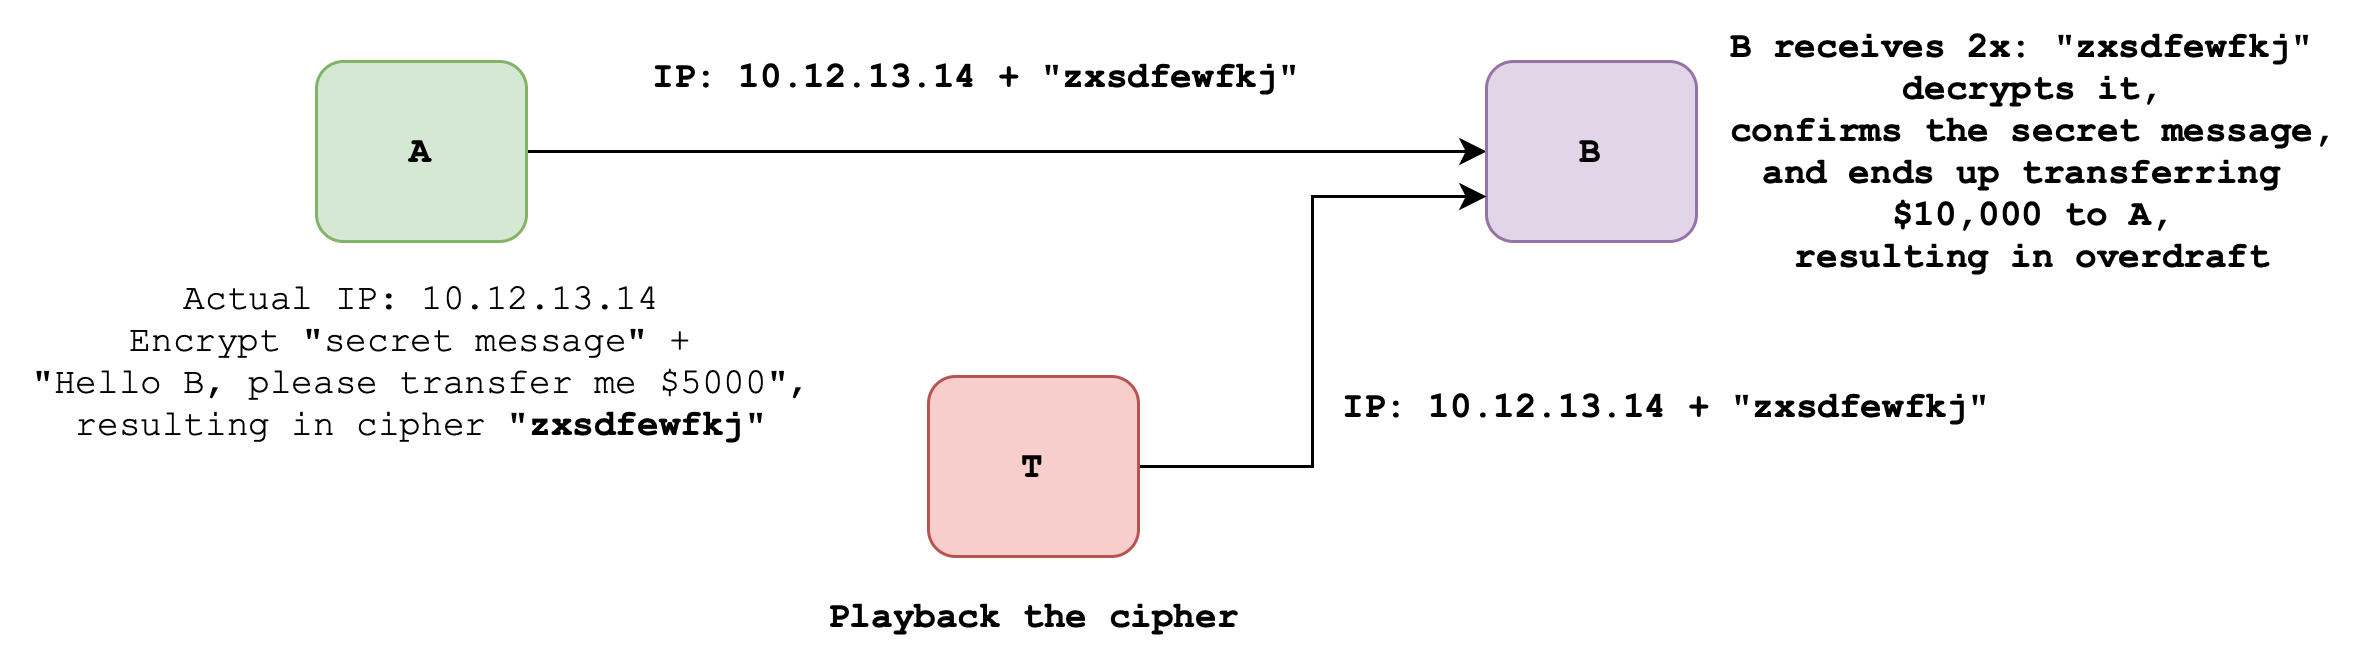

The diagram above was exported from draw.io. Its source (the exported page's mxGraphModel, read from the mxfile embedded in the PNG):
<mxGraphModel dx="1434" dy="779" grid="1" gridSize="10" guides="1" tooltips="1" connect="1" arrows="1" fold="1" page="1" pageScale="1" pageWidth="827" pageHeight="1169" math="0" shadow="0">
  <root>
    <mxCell id="5oK3z5FDRok3DsiirrsU-0" />
    <mxCell id="5oK3z5FDRok3DsiirrsU-1" parent="5oK3z5FDRok3DsiirrsU-0" />
    <mxCell id="5oK3z5FDRok3DsiirrsU-2" style="edgeStyle=orthogonalEdgeStyle;rounded=0;orthogonalLoop=1;jettySize=auto;html=1;entryX=0;entryY=0.5;entryDx=0;entryDy=0;" edge="1" parent="5oK3z5FDRok3DsiirrsU-1">
      <mxGeometry relative="1" as="geometry">
        <mxPoint x="530" y="320" as="targetPoint" />
        <mxPoint x="210" y="320" as="sourcePoint" />
      </mxGeometry>
    </mxCell>
    <mxCell id="5oK3z5FDRok3DsiirrsU-3" value="IP: 10.12.13.14 + &quot;zxsdfewfkj&quot;" style="text;html=1;align=center;verticalAlign=middle;resizable=0;points=[];autosize=1;strokeColor=none;fillColor=none;fontFamily=Courier New;fontStyle=1" vertex="1" parent="5oK3z5FDRok3DsiirrsU-1">
      <mxGeometry x="470" y="390" width="240" height="30" as="geometry" />
    </mxCell>
    <mxCell id="5oK3z5FDRok3DsiirrsU-4" value="IP: 10.12.13.14 + &quot;zxsdfewfkj&quot;" style="text;html=1;align=center;verticalAlign=middle;resizable=0;points=[];autosize=1;fontFamily=Courier New;fontStyle=1" vertex="1" parent="5oK3z5FDRok3DsiirrsU-1">
      <mxGeometry x="240" y="280" width="240" height="30" as="geometry" />
    </mxCell>
    <mxCell id="5oK3z5FDRok3DsiirrsU-5" value="B" style="rounded=1;whiteSpace=wrap;html=1;fontFamily=Courier New;fontStyle=1;fillColor=#e1d5e7;strokeColor=#9673a6;" vertex="1" parent="5oK3z5FDRok3DsiirrsU-1">
      <mxGeometry x="530" y="290" width="70" height="60" as="geometry" />
    </mxCell>
    <mxCell id="5oK3z5FDRok3DsiirrsU-6" value="A" style="rounded=1;whiteSpace=wrap;html=1;fontFamily=Courier New;fontStyle=1;fillColor=#d5e8d4;strokeColor=#82b366;" vertex="1" parent="5oK3z5FDRok3DsiirrsU-1">
      <mxGeometry x="140" y="290" width="70" height="60" as="geometry" />
    </mxCell>
    <mxCell id="5oK3z5FDRok3DsiirrsU-7" style="edgeStyle=orthogonalEdgeStyle;rounded=0;orthogonalLoop=1;jettySize=auto;html=1;entryX=0;entryY=0.75;entryDx=0;entryDy=0;" edge="1" parent="5oK3z5FDRok3DsiirrsU-1" source="5oK3z5FDRok3DsiirrsU-8" target="5oK3z5FDRok3DsiirrsU-5">
      <mxGeometry relative="1" as="geometry" />
    </mxCell>
    <mxCell id="5oK3z5FDRok3DsiirrsU-8" value="T" style="rounded=1;whiteSpace=wrap;html=1;fontFamily=Courier New;fontStyle=1;fillColor=#f8cecc;strokeColor=#b85450;" vertex="1" parent="5oK3z5FDRok3DsiirrsU-1">
      <mxGeometry x="344" y="395" width="70" height="60" as="geometry" />
    </mxCell>
    <mxCell id="5oK3z5FDRok3DsiirrsU-9" value="&lt;b&gt;Playback the cipher&lt;/b&gt;" style="text;html=1;align=center;verticalAlign=middle;resizable=0;points=[];autosize=1;strokeColor=none;fillColor=none;fontFamily=Courier New;fontStyle=0" vertex="1" parent="5oK3z5FDRok3DsiirrsU-1">
      <mxGeometry x="299" y="460" width="160" height="30" as="geometry" />
    </mxCell>
    <mxCell id="5oK3z5FDRok3DsiirrsU-10" value="&lt;div&gt;Actual IP: 10.12.13.14&lt;/div&gt;&lt;div&gt;Encrypt &quot;secret message&quot; +&amp;nbsp;&lt;/div&gt;&lt;div&gt;&quot;Hello B, please transfer me $5000&quot;,&lt;/div&gt;&lt;div&gt;resulting in cipher&amp;nbsp;&lt;span style=&quot;font-weight: 700;&quot;&gt;&quot;zxsdfewfkj&quot;&lt;/span&gt;&lt;/div&gt;" style="text;html=1;align=center;verticalAlign=middle;resizable=0;points=[];autosize=1;strokeColor=none;fillColor=none;fontFamily=Courier New;fontStyle=0" vertex="1" parent="5oK3z5FDRok3DsiirrsU-1">
      <mxGeometry x="35" y="355" width="280" height="70" as="geometry" />
    </mxCell>
    <mxCell id="H9ds_J3nQsZxgUezgYHT-0" value="B receives 2x: &quot;zxsdfewfkj&quot;&amp;nbsp;&lt;div&gt;decrypts it,&lt;/div&gt;&lt;div&gt;confirms the secret message,&lt;/div&gt;&lt;div&gt;and ends up transferring&amp;nbsp;&lt;/div&gt;&lt;div&gt;&lt;div&gt;$10,000 to A,&lt;/div&gt;&lt;div&gt;resulting in overdraft&lt;/div&gt;&lt;/div&gt;" style="text;html=1;align=center;verticalAlign=middle;resizable=0;points=[];autosize=1;strokeColor=none;fillColor=none;fontFamily=Courier New;fontStyle=1" vertex="1" parent="5oK3z5FDRok3DsiirrsU-1">
      <mxGeometry x="597" y="270" width="230" height="100" as="geometry" />
    </mxCell>
  </root>
</mxGraphModel>